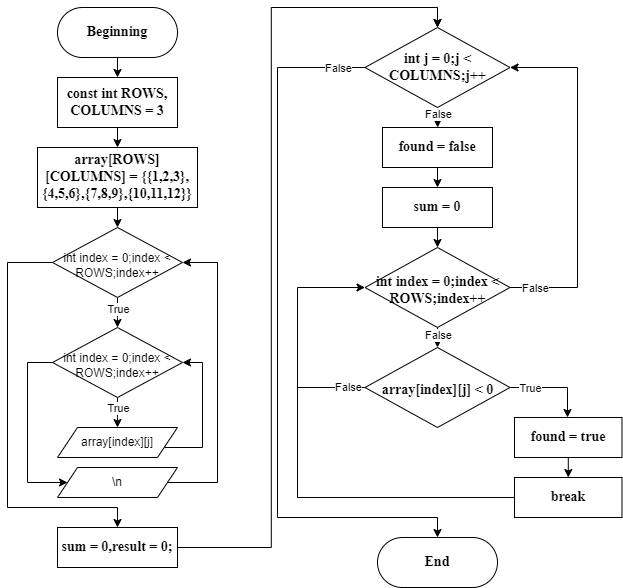

The diagram above was exported from draw.io. Its source (the exported page's mxGraphModel, read from the mxfile embedded in the PNG):
<mxGraphModel dx="1747" dy="945" grid="1" gridSize="10" guides="1" tooltips="1" connect="1" arrows="1" fold="1" page="1" pageScale="1" pageWidth="827" pageHeight="1169" math="0" shadow="0">
  <root>
    <mxCell id="0" />
    <mxCell id="1" parent="0" />
    <mxCell id="lwm2VfPKutXLfkkkkE6s-1" style="edgeStyle=orthogonalEdgeStyle;rounded=0;orthogonalLoop=1;jettySize=auto;html=1;" parent="1" source="HgHOQ9MkopZ24giVMVVE-1" edge="1">
      <mxGeometry relative="1" as="geometry">
        <mxPoint x="430" y="330" as="targetPoint" />
      </mxGeometry>
    </mxCell>
    <mxCell id="HgHOQ9MkopZ24giVMVVE-1" value="Beginning" style="rounded=1;whiteSpace=wrap;html=1;arcSize=50;fontStyle=1;fontFamily=Times New Roman;fontSize=14;" parent="1" vertex="1">
      <mxGeometry x="370" y="260" width="120" height="50" as="geometry" />
    </mxCell>
    <mxCell id="lwm2VfPKutXLfkkkkE6s-3" style="edgeStyle=orthogonalEdgeStyle;rounded=0;orthogonalLoop=1;jettySize=auto;html=1;" parent="1" source="lwm2VfPKutXLfkkkkE6s-2" edge="1">
      <mxGeometry relative="1" as="geometry">
        <mxPoint x="430" y="400" as="targetPoint" />
      </mxGeometry>
    </mxCell>
    <mxCell id="lwm2VfPKutXLfkkkkE6s-2" value="const int ROWS, COLUMNS = 3" style="rounded=0;whiteSpace=wrap;html=1;fontStyle=1;fontFamily=Times New Roman;fontSize=14;" parent="1" vertex="1">
      <mxGeometry x="370" y="330" width="120" height="50" as="geometry" />
    </mxCell>
    <mxCell id="lwm2VfPKutXLfkkkkE6s-5" style="edgeStyle=orthogonalEdgeStyle;rounded=0;orthogonalLoop=1;jettySize=auto;html=1;" parent="1" source="lwm2VfPKutXLfkkkkE6s-4" edge="1">
      <mxGeometry relative="1" as="geometry">
        <mxPoint x="430" y="480" as="targetPoint" />
      </mxGeometry>
    </mxCell>
    <mxCell id="lwm2VfPKutXLfkkkkE6s-4" value="array[ROWS][COLUMNS] = {{1,2,3},{4,5,6},{7,8,9},{10,11,12}}" style="rounded=0;whiteSpace=wrap;html=1;fontStyle=1;fontFamily=Times New Roman;fontSize=14;" parent="1" vertex="1">
      <mxGeometry x="350" y="400" width="160" height="60" as="geometry" />
    </mxCell>
    <mxCell id="lwm2VfPKutXLfkkkkE6s-7" style="edgeStyle=orthogonalEdgeStyle;rounded=0;orthogonalLoop=1;jettySize=auto;html=1;" parent="1" source="lwm2VfPKutXLfkkkkE6s-6" edge="1">
      <mxGeometry relative="1" as="geometry">
        <mxPoint x="430" y="580" as="targetPoint" />
      </mxGeometry>
    </mxCell>
    <mxCell id="lwm2VfPKutXLfkkkkE6s-8" value="True" style="edgeLabel;html=1;align=center;verticalAlign=middle;resizable=0;points=[];" parent="lwm2VfPKutXLfkkkkE6s-7" vertex="1" connectable="0">
      <mxGeometry x="-0.2585" y="-1" relative="1" as="geometry">
        <mxPoint x="1" as="offset" />
      </mxGeometry>
    </mxCell>
    <mxCell id="lwm2VfPKutXLfkkkkE6s-21" style="edgeStyle=orthogonalEdgeStyle;rounded=0;orthogonalLoop=1;jettySize=auto;html=1;" parent="1" source="lwm2VfPKutXLfkkkkE6s-6" edge="1">
      <mxGeometry relative="1" as="geometry">
        <mxPoint x="430" y="780" as="targetPoint" />
        <Array as="points">
          <mxPoint x="320" y="515" />
          <mxPoint x="320" y="760" />
          <mxPoint x="430" y="760" />
        </Array>
      </mxGeometry>
    </mxCell>
    <mxCell id="lwm2VfPKutXLfkkkkE6s-6" value="int index = 0;index &amp;lt; ROWS;index++" style="rhombus;whiteSpace=wrap;html=1;spacing=6;spacingTop=6;" parent="1" vertex="1">
      <mxGeometry x="365" y="480" width="130" height="70" as="geometry" />
    </mxCell>
    <mxCell id="lwm2VfPKutXLfkkkkE6s-10" style="edgeStyle=orthogonalEdgeStyle;rounded=0;orthogonalLoop=1;jettySize=auto;html=1;" parent="1" source="lwm2VfPKutXLfkkkkE6s-9" edge="1">
      <mxGeometry relative="1" as="geometry">
        <mxPoint x="430" y="680" as="targetPoint" />
        <Array as="points">
          <mxPoint x="430" y="670" />
          <mxPoint x="430" y="670" />
        </Array>
      </mxGeometry>
    </mxCell>
    <mxCell id="lwm2VfPKutXLfkkkkE6s-11" value="True" style="edgeLabel;html=1;align=center;verticalAlign=middle;resizable=0;points=[];" parent="lwm2VfPKutXLfkkkkE6s-10" vertex="1" connectable="0">
      <mxGeometry x="-0.3253" y="-1" relative="1" as="geometry">
        <mxPoint x="1" as="offset" />
      </mxGeometry>
    </mxCell>
    <mxCell id="lwm2VfPKutXLfkkkkE6s-19" style="edgeStyle=orthogonalEdgeStyle;rounded=0;orthogonalLoop=1;jettySize=auto;html=1;entryX=0;entryY=0.5;entryDx=0;entryDy=0;" parent="1" source="lwm2VfPKutXLfkkkkE6s-9" target="lwm2VfPKutXLfkkkkE6s-18" edge="1">
      <mxGeometry relative="1" as="geometry">
        <Array as="points">
          <mxPoint x="340" y="615" />
          <mxPoint x="340" y="735" />
        </Array>
      </mxGeometry>
    </mxCell>
    <mxCell id="lwm2VfPKutXLfkkkkE6s-9" value="int index = 0;index &amp;lt; ROWS;index++" style="rhombus;whiteSpace=wrap;html=1;spacing=6;spacingTop=6;" parent="1" vertex="1">
      <mxGeometry x="365" y="580" width="130" height="70" as="geometry" />
    </mxCell>
    <mxCell id="lwm2VfPKutXLfkkkkE6s-13" style="edgeStyle=orthogonalEdgeStyle;rounded=0;orthogonalLoop=1;jettySize=auto;html=1;entryX=1;entryY=0.5;entryDx=0;entryDy=0;" parent="1" source="lwm2VfPKutXLfkkkkE6s-12" target="lwm2VfPKutXLfkkkkE6s-9" edge="1">
      <mxGeometry relative="1" as="geometry">
        <Array as="points">
          <mxPoint x="515" y="700" />
          <mxPoint x="515" y="615" />
        </Array>
      </mxGeometry>
    </mxCell>
    <mxCell id="lwm2VfPKutXLfkkkkE6s-12" value="array[index][j]" style="shape=parallelogram;perimeter=parallelogramPerimeter;whiteSpace=wrap;html=1;fixedSize=1;" parent="1" vertex="1">
      <mxGeometry x="370" y="680" width="120" height="30" as="geometry" />
    </mxCell>
    <mxCell id="lwm2VfPKutXLfkkkkE6s-20" style="edgeStyle=orthogonalEdgeStyle;rounded=0;orthogonalLoop=1;jettySize=auto;html=1;entryX=1;entryY=0.5;entryDx=0;entryDy=0;" parent="1" source="lwm2VfPKutXLfkkkkE6s-18" target="lwm2VfPKutXLfkkkkE6s-6" edge="1">
      <mxGeometry relative="1" as="geometry">
        <Array as="points">
          <mxPoint x="530" y="735" />
          <mxPoint x="530" y="515" />
        </Array>
      </mxGeometry>
    </mxCell>
    <mxCell id="lwm2VfPKutXLfkkkkE6s-18" value="\n" style="shape=parallelogram;perimeter=parallelogramPerimeter;whiteSpace=wrap;html=1;fixedSize=1;" parent="1" vertex="1">
      <mxGeometry x="370" y="720" width="120" height="30" as="geometry" />
    </mxCell>
    <mxCell id="lwm2VfPKutXLfkkkkE6s-23" style="edgeStyle=orthogonalEdgeStyle;rounded=0;orthogonalLoop=1;jettySize=auto;html=1;" parent="1" edge="1">
      <mxGeometry relative="1" as="geometry">
        <mxPoint x="750" y="280" as="targetPoint" />
        <mxPoint x="750" y="260" as="sourcePoint" />
      </mxGeometry>
    </mxCell>
    <mxCell id="d5b7Fmu5bbqJHHoww-eQ-33" style="edgeStyle=orthogonalEdgeStyle;rounded=0;orthogonalLoop=1;jettySize=auto;html=1;entryX=0.5;entryY=0;entryDx=0;entryDy=0;" edge="1" parent="1" source="lwm2VfPKutXLfkkkkE6s-22" target="d5b7Fmu5bbqJHHoww-eQ-2">
      <mxGeometry relative="1" as="geometry" />
    </mxCell>
    <mxCell id="lwm2VfPKutXLfkkkkE6s-22" value="sum = 0,result = 0;" style="rounded=0;whiteSpace=wrap;html=1;fontStyle=1;fontFamily=Times New Roman;fontSize=14;" parent="1" vertex="1">
      <mxGeometry x="370" y="780" width="120" height="40" as="geometry" />
    </mxCell>
    <mxCell id="d5b7Fmu5bbqJHHoww-eQ-3" style="edgeStyle=orthogonalEdgeStyle;rounded=0;orthogonalLoop=1;jettySize=auto;html=1;exitX=0.5;exitY=1;exitDx=0;exitDy=0;" edge="1" parent="1" source="d5b7Fmu5bbqJHHoww-eQ-2">
      <mxGeometry relative="1" as="geometry">
        <mxPoint x="750.2" y="380" as="targetPoint" />
      </mxGeometry>
    </mxCell>
    <mxCell id="d5b7Fmu5bbqJHHoww-eQ-28" value="False" style="edgeLabel;html=1;align=center;verticalAlign=middle;resizable=0;points=[];" vertex="1" connectable="0" parent="d5b7Fmu5bbqJHHoww-eQ-3">
      <mxGeometry x="-0.2919" relative="1" as="geometry">
        <mxPoint as="offset" />
      </mxGeometry>
    </mxCell>
    <mxCell id="d5b7Fmu5bbqJHHoww-eQ-22" style="edgeStyle=orthogonalEdgeStyle;rounded=0;orthogonalLoop=1;jettySize=auto;html=1;" edge="1" parent="1" source="d5b7Fmu5bbqJHHoww-eQ-2">
      <mxGeometry relative="1" as="geometry">
        <mxPoint x="750" y="790" as="targetPoint" />
        <Array as="points">
          <mxPoint x="590" y="320" />
          <mxPoint x="590" y="770" />
          <mxPoint x="750" y="770" />
        </Array>
      </mxGeometry>
    </mxCell>
    <mxCell id="d5b7Fmu5bbqJHHoww-eQ-25" value="False" style="edgeLabel;html=1;align=center;verticalAlign=middle;resizable=0;points=[];" vertex="1" connectable="0" parent="d5b7Fmu5bbqJHHoww-eQ-22">
      <mxGeometry x="-0.9238" y="-3" relative="1" as="geometry">
        <mxPoint y="3" as="offset" />
      </mxGeometry>
    </mxCell>
    <mxCell id="d5b7Fmu5bbqJHHoww-eQ-2" value="int j = 0;j &amp;lt; COLUMNS;j++" style="rhombus;whiteSpace=wrap;html=1;spacing=6;spacingTop=0;fontStyle=1;fontFamily=Times New Roman;fontSize=14;" vertex="1" parent="1">
      <mxGeometry x="677.5" y="280" width="145" height="80" as="geometry" />
    </mxCell>
    <mxCell id="d5b7Fmu5bbqJHHoww-eQ-6" style="edgeStyle=orthogonalEdgeStyle;rounded=0;orthogonalLoop=1;jettySize=auto;html=1;" edge="1" parent="1" source="d5b7Fmu5bbqJHHoww-eQ-5">
      <mxGeometry relative="1" as="geometry">
        <mxPoint x="750" y="440" as="targetPoint" />
      </mxGeometry>
    </mxCell>
    <mxCell id="d5b7Fmu5bbqJHHoww-eQ-5" value="found = false" style="rounded=0;whiteSpace=wrap;html=1;fontStyle=1;fontFamily=Times New Roman;fontSize=14;" vertex="1" parent="1">
      <mxGeometry x="695" y="380" width="110" height="40" as="geometry" />
    </mxCell>
    <mxCell id="d5b7Fmu5bbqJHHoww-eQ-8" style="edgeStyle=orthogonalEdgeStyle;rounded=0;orthogonalLoop=1;jettySize=auto;html=1;" edge="1" parent="1" source="d5b7Fmu5bbqJHHoww-eQ-7">
      <mxGeometry relative="1" as="geometry">
        <mxPoint x="750" y="500" as="targetPoint" />
      </mxGeometry>
    </mxCell>
    <mxCell id="d5b7Fmu5bbqJHHoww-eQ-7" value="sum = 0" style="rounded=0;whiteSpace=wrap;html=1;fontStyle=1;fontFamily=Times New Roman;fontSize=14;" vertex="1" parent="1">
      <mxGeometry x="695" y="440" width="110" height="40" as="geometry" />
    </mxCell>
    <mxCell id="d5b7Fmu5bbqJHHoww-eQ-11" style="edgeStyle=orthogonalEdgeStyle;rounded=0;orthogonalLoop=1;jettySize=auto;html=1;" edge="1" parent="1" source="d5b7Fmu5bbqJHHoww-eQ-9">
      <mxGeometry relative="1" as="geometry">
        <mxPoint x="750" y="600" as="targetPoint" />
      </mxGeometry>
    </mxCell>
    <mxCell id="d5b7Fmu5bbqJHHoww-eQ-27" value="False" style="edgeLabel;html=1;align=center;verticalAlign=middle;resizable=0;points=[];" vertex="1" connectable="0" parent="d5b7Fmu5bbqJHHoww-eQ-11">
      <mxGeometry x="-0.3004" relative="1" as="geometry">
        <mxPoint as="offset" />
      </mxGeometry>
    </mxCell>
    <mxCell id="d5b7Fmu5bbqJHHoww-eQ-21" style="edgeStyle=orthogonalEdgeStyle;rounded=0;orthogonalLoop=1;jettySize=auto;html=1;entryX=1;entryY=0.5;entryDx=0;entryDy=0;" edge="1" parent="1" source="d5b7Fmu5bbqJHHoww-eQ-9" target="d5b7Fmu5bbqJHHoww-eQ-2">
      <mxGeometry relative="1" as="geometry">
        <Array as="points">
          <mxPoint x="890" y="540" />
          <mxPoint x="890" y="320" />
        </Array>
      </mxGeometry>
    </mxCell>
    <mxCell id="d5b7Fmu5bbqJHHoww-eQ-26" value="False" style="edgeLabel;html=1;align=center;verticalAlign=middle;resizable=0;points=[];" vertex="1" connectable="0" parent="d5b7Fmu5bbqJHHoww-eQ-21">
      <mxGeometry x="-0.8582" relative="1" as="geometry">
        <mxPoint as="offset" />
      </mxGeometry>
    </mxCell>
    <mxCell id="d5b7Fmu5bbqJHHoww-eQ-9" value="int index = 0;index &amp;lt; ROWS;index++" style="rhombus;whiteSpace=wrap;html=1;spacing=6;spacingTop=6;fontStyle=1;fontFamily=Times New Roman;fontSize=14;" vertex="1" parent="1">
      <mxGeometry x="677.5" y="500" width="145" height="80" as="geometry" />
    </mxCell>
    <mxCell id="d5b7Fmu5bbqJHHoww-eQ-13" style="edgeStyle=orthogonalEdgeStyle;rounded=0;orthogonalLoop=1;jettySize=auto;html=1;" edge="1" parent="1" source="d5b7Fmu5bbqJHHoww-eQ-12">
      <mxGeometry relative="1" as="geometry">
        <mxPoint x="880" y="670" as="targetPoint" />
        <Array as="points">
          <mxPoint x="880" y="640" />
        </Array>
      </mxGeometry>
    </mxCell>
    <mxCell id="d5b7Fmu5bbqJHHoww-eQ-30" value="True" style="edgeLabel;html=1;align=center;verticalAlign=middle;resizable=0;points=[];" vertex="1" connectable="0" parent="d5b7Fmu5bbqJHHoww-eQ-13">
      <mxGeometry x="-0.538" relative="1" as="geometry">
        <mxPoint as="offset" />
      </mxGeometry>
    </mxCell>
    <mxCell id="d5b7Fmu5bbqJHHoww-eQ-12" value="array[index][j] &amp;lt; 0" style="rhombus;whiteSpace=wrap;html=1;spacing=6;spacingTop=6;fontStyle=1;fontFamily=Times New Roman;fontSize=14;" vertex="1" parent="1">
      <mxGeometry x="677.5" y="600" width="145" height="80" as="geometry" />
    </mxCell>
    <mxCell id="d5b7Fmu5bbqJHHoww-eQ-16" style="edgeStyle=orthogonalEdgeStyle;rounded=0;orthogonalLoop=1;jettySize=auto;html=1;" edge="1" parent="1" source="d5b7Fmu5bbqJHHoww-eQ-15">
      <mxGeometry relative="1" as="geometry">
        <mxPoint x="880.75" y="730" as="targetPoint" />
      </mxGeometry>
    </mxCell>
    <mxCell id="d5b7Fmu5bbqJHHoww-eQ-15" value="found = true" style="rounded=0;whiteSpace=wrap;html=1;fontStyle=1;fontFamily=Times New Roman;fontSize=14;" vertex="1" parent="1">
      <mxGeometry x="827" y="670" width="107.5" height="40" as="geometry" />
    </mxCell>
    <mxCell id="d5b7Fmu5bbqJHHoww-eQ-18" style="edgeStyle=orthogonalEdgeStyle;rounded=0;orthogonalLoop=1;jettySize=auto;html=1;entryX=0;entryY=0.5;entryDx=0;entryDy=0;" edge="1" parent="1" source="d5b7Fmu5bbqJHHoww-eQ-17" target="d5b7Fmu5bbqJHHoww-eQ-9">
      <mxGeometry relative="1" as="geometry">
        <Array as="points">
          <mxPoint x="610" y="750" />
          <mxPoint x="610" y="540" />
        </Array>
      </mxGeometry>
    </mxCell>
    <mxCell id="d5b7Fmu5bbqJHHoww-eQ-17" value="break" style="rounded=0;whiteSpace=wrap;html=1;fontStyle=1;fontFamily=Times New Roman;fontSize=14;" vertex="1" parent="1">
      <mxGeometry x="827" y="730" width="107.5" height="40" as="geometry" />
    </mxCell>
    <mxCell id="d5b7Fmu5bbqJHHoww-eQ-24" value="" style="endArrow=none;html=1;rounded=0;entryX=0;entryY=0.5;entryDx=0;entryDy=0;" edge="1" parent="1" target="d5b7Fmu5bbqJHHoww-eQ-12">
      <mxGeometry width="50" height="50" relative="1" as="geometry">
        <mxPoint x="610" y="640" as="sourcePoint" />
        <mxPoint x="730" y="680" as="targetPoint" />
      </mxGeometry>
    </mxCell>
    <mxCell id="d5b7Fmu5bbqJHHoww-eQ-29" value="False" style="edgeLabel;html=1;align=center;verticalAlign=middle;resizable=0;points=[];" vertex="1" connectable="0" parent="d5b7Fmu5bbqJHHoww-eQ-24">
      <mxGeometry x="0.4772" y="1" relative="1" as="geometry">
        <mxPoint as="offset" />
      </mxGeometry>
    </mxCell>
    <mxCell id="d5b7Fmu5bbqJHHoww-eQ-32" value="End" style="rounded=1;whiteSpace=wrap;html=1;arcSize=50;fontStyle=1;fontFamily=Times New Roman;fontSize=14;" vertex="1" parent="1">
      <mxGeometry x="690" y="790" width="120" height="50" as="geometry" />
    </mxCell>
  </root>
</mxGraphModel>